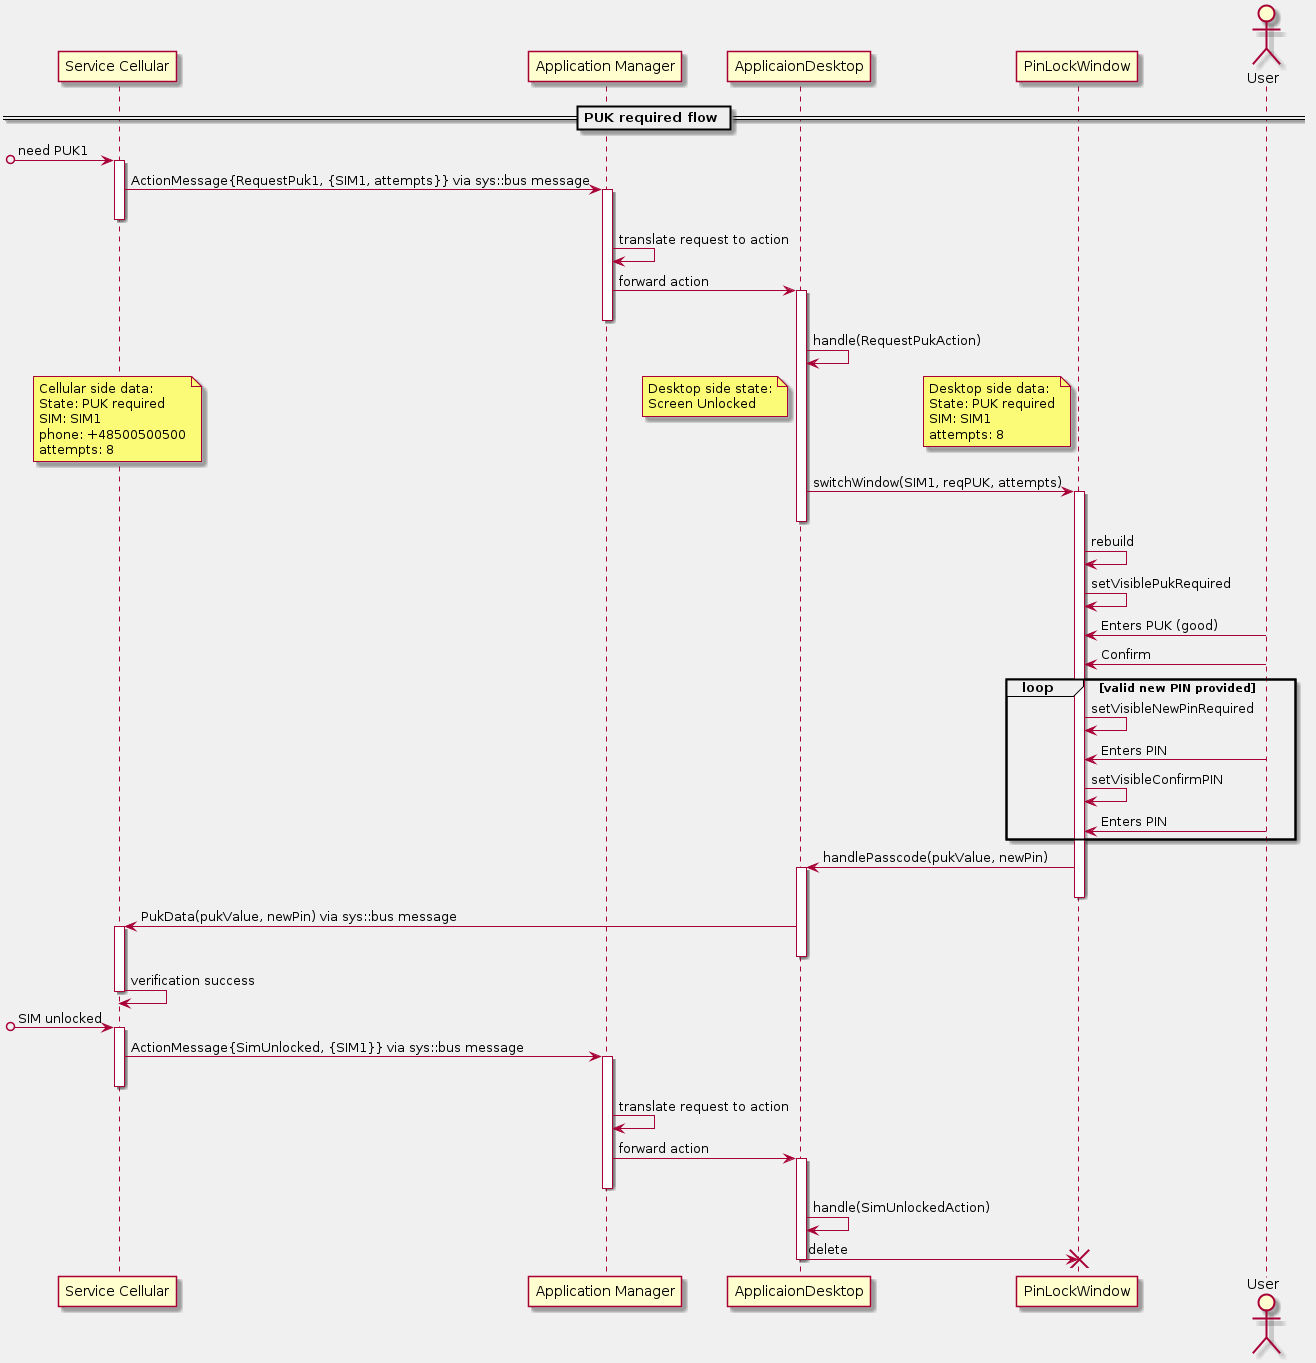

The diagram above was rendered by PlantUML. Its source (embedded in the PNG):
@startuml
skinparam BackgroundColor F0F0F0

participant "Service Cellular" as srvclr
participant "Application Manager" as appmgr
participant "ApplicaionDesktop" as appdsktp
participant "PinLockWindow" as pinwin
actor User

    == PUK required flow ==

[o->srvclr : need PUK1
activate srvclr
srvclr -> appmgr : ActionMessage{RequestPuk1, {SIM1, attempts}} via sys::bus message
    activate appmgr
deactivate srvclr
    appmgr -> appmgr : translate request to action
    appmgr -> appdsktp : forward action
        activate appdsktp
    deactivate appmgr
        appdsktp -> appdsktp : handle(RequestPukAction)
note over of srvclr
    Cellular side data:
    State: PUK required
    SIM: SIM1
    phone: +48500500500
    attempts: 8
end note
/ note left of pinwin
    Desktop side data:
    State: PUK required
    SIM: SIM1
    attempts: 8
end note
/ note left of appdsktp
    Desktop side state:
    Screen Unlocked
end note

        appdsktp -> pinwin : switchWindow(SIM1, reqPUK, attempts)
            activate pinwin
        deactivate appdsktp
            pinwin -> pinwin : rebuild
            pinwin -> pinwin : setVisiblePukRequired
            pinwin <- User : Enters PUK (good)
            pinwin <- User : Confirm
            loop valid new PIN provided
                pinwin -> pinwin : setVisibleNewPinRequired
                pinwin <- User : Enters PIN
                pinwin -> pinwin : setVisibleConfirmPIN
                pinwin <- User : Enters PIN
            end
        appdsktp <- pinwin : handlePasscode(pukValue, newPin)
        activate appdsktp
            deactivate pinwin

srvclr <- appdsktp : PukData(pukValue, newPin) via sys::bus message
activate srvclr
        deactivate appdsktp
srvclr -> srvclr : verification success
deactivate srvclr

[o->srvclr : SIM unlocked
activate srvclr
srvclr -> appmgr : ActionMessage{SimUnlocked, {SIM1}} via sys::bus message
    activate appmgr
deactivate srvclr
    appmgr -> appmgr : translate request to action
    appmgr -> appdsktp : forward action
        activate appdsktp
    deactivate appmgr
        appdsktp -> appdsktp : handle(SimUnlockedAction)
        appdsktp -> pinwin !! : delete
        deactivate appdsktp
@enduml